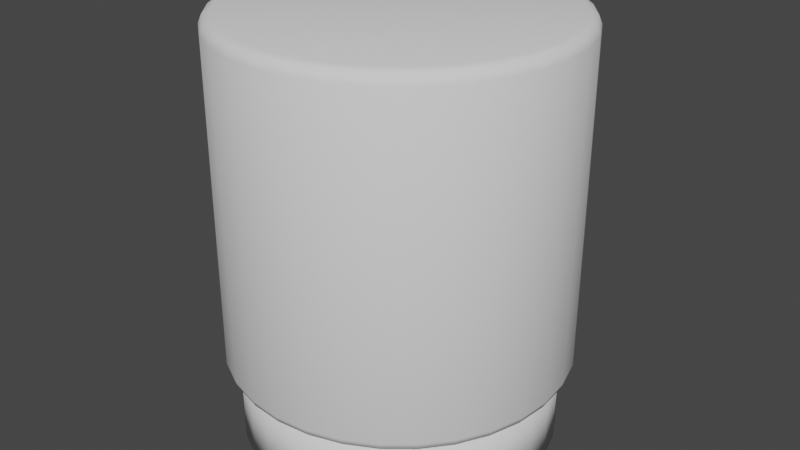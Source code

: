 # Source: Hocker_Schminktisch.blend  (saved by Blender 2.80.75; exported with 4.5.12 LTS)
import bpy
from mathutils import Matrix  # noqa: F401  (used for matrix-valued properties, if any)

bpy.ops.wm.read_factory_settings(use_empty=True)
scene = bpy.context.scene
scene.name = 'Scene'

# ---- collections
col_collection = bpy.data.collections.new('Collection'); scene.collection.children.link(col_collection)

# ---- world
world_world = bpy.data.worlds.new('World'); scene.world = world_world
world_world.use_nodes = True; world_world.node_tree.nodes.clear()
_N = world_world.node_tree.nodes; _L = world_world.node_tree.links
n0 = _N.new('ShaderNodeOutputWorld'); n0.name = 'World Output'; n0.location = (300, 300)
n1 = _N.new('ShaderNodeBackground'); n1.name = 'Background'; n1.location = (10, 300)
n1.inputs[0].default_value = (0.05088, 0.05088, 0.05088, 1.0)
_L.new(n1.outputs[0], n0.inputs[0])
n0.is_active_output = True
world_world.color = (0.05088, 0.05088, 0.05088)
world_world.use_sun_shadow = False
world_world.sun_shadow_jitter_overblur = 0.0

# ---- meshes
me_cylinder = bpy.data.meshes.new('Cylinder')
me_cylinder.from_pydata([(0.0, 1.0, -1.0), (0.0, 1.0, -0.4942), (0.1951, 0.9808, -1.0), (0.1951, 0.9808, -0.4942), (0.3827, 0.9239, -1.0), (0.3827, 0.9239, -0.4942), (0.5556, 0.8315, -1.0), (0.5556, 0.8315, -0.4942), (0.7071, 0.7071, -1.0), (0.7071, 0.7071, -0.4942), (0.8315, 0.5556, -1.0), (0.8315, 0.5556, -0.4942), (0.9239, 0.3827, -1.0), (0.9239, 0.3827, -0.4942), (0.9808, 0.1951, -1.0), (0.9808, 0.1951, -0.4942), (1.0, 7.55e-08, -1.0), (1.0, 7.55e-08, -0.4942), (0.9808, -0.1951, -1.0), (0.9808, -0.1951, -0.4942), (0.9239, -0.3827, -1.0), (0.9239, -0.3827, -0.4942), (0.8315, -0.5556, -1.0), (0.8315, -0.5556, -0.4942), (0.7071, -0.7071, -1.0), (0.7071, -0.7071, -0.4942), (0.5556, -0.8315, -1.0), (0.5556, -0.8315, -0.4942), (0.3827, -0.9239, -1.0), (0.3827, -0.9239, -0.4942), (0.1951, -0.9808, -1.0), (0.1951, -0.9808, -0.4942), (-3.258e-07, -1.0, -1.0), (-3.258e-07, -1.0, -0.4942), (-0.1951, -0.9808, -1.0), (-0.1951, -0.9808, -0.4942), (-0.3827, -0.9239, -1.0), (-0.3827, -0.9239, -0.4942), (-0.5556, -0.8315, -1.0), (-0.5556, -0.8315, -0.4942), (-0.7071, -0.7071, -1.0), (-0.7071, -0.7071, -0.4942), (-0.8315, -0.5556, -1.0), (-0.8315, -0.5556, -0.4942), (-0.9239, -0.3827, -1.0), (-0.9239, -0.3827, -0.4942), (-0.9808, -0.1951, -1.0), (-0.9808, -0.1951, -0.4942), (-1.0, 9.656e-07, -1.0), (-1.0, 9.656e-07, -0.4942), (-0.9808, 0.1951, -1.0), (-0.9808, 0.1951, -0.4942), (-0.9239, 0.3827, -1.0), (-0.9239, 0.3827, -0.4942), (-0.8315, 0.5556, -1.0), (-0.8315, 0.5556, -0.4942), (-0.7071, 0.7071, -1.0), (-0.7071, 0.7071, -0.4942), (-0.5556, 0.8315, -1.0), (-0.5556, 0.8315, -0.4942), (-0.3827, 0.9239, -1.0), (-0.3827, 0.9239, -0.4942), (-0.1951, 0.9808, -1.0), (-0.1951, 0.9808, -0.4942), (-5.355e-08, 1.015, 1.665), (1.052e-08, 1.085, 1.595), (-8.324e-09, 1.065, 1.644), (0.198, 0.9955, 1.665), (0.2117, 1.064, 1.595), (0.2077, 1.044, 1.644), (0.3884, 0.9377, 1.665), (0.4153, 1.003, 1.595), (0.4074, 0.9837, 1.644), (0.5639, 0.8439, 1.665), (0.603, 0.9024, 1.595), (0.5915, 0.8853, 1.644), (0.7177, 0.7177, 1.665), (0.7674, 0.7674, 1.595), (0.7529, 0.7529, 1.644), (0.8439, 0.5639, 1.665), (0.9024, 0.603, 1.595), (0.8853, 0.5915, 1.644), (0.9377, 0.3884, 1.665), (1.003, 0.4153, 1.595), (0.9837, 0.4074, 1.644), (0.9955, 0.198, 1.665), (1.064, 0.2117, 1.595), (1.044, 0.2077, 1.644), (1.015, 1.076e-07, 1.665), (1.085, 1.474e-07, 1.595), (1.065, 1.357e-07, 1.644), (0.9955, -0.198, 1.665), (1.064, -0.2117, 1.595), (1.044, -0.2077, 1.644), (0.9377, -0.3884, 1.665), (1.003, -0.4153, 1.595), (0.9837, -0.4074, 1.644), (0.8439, -0.5639, 1.665), (0.9024, -0.603, 1.595), (0.8853, -0.5915, 1.644), (0.7177, -0.7177, 1.665), (0.7674, -0.7674, 1.595), (0.7529, -0.7529, 1.644), (0.5639, -0.8439, 1.665), (0.603, -0.9024, 1.595), (0.5915, -0.8853, 1.644), (0.3884, -0.9377, 1.665), (0.4153, -1.003, 1.595), (0.4074, -0.9837, 1.644), (0.198, -0.9955, 1.665), (0.2117, -1.064, 1.595), (0.2077, -1.044, 1.644), (-2.64e-07, -1.015, 1.665), (-3.431e-07, -1.085, 1.595), (-3.2e-07, -1.065, 1.644), (-0.198, -0.9955, 1.665), (-0.2117, -1.064, 1.595), (-0.2077, -1.044, 1.644), (-0.3884, -0.9377, 1.665), (-0.4153, -1.003, 1.595), (-0.4074, -0.9837, 1.644), (-0.5639, -0.8439, 1.665), (-0.603, -0.9024, 1.595), (-0.5915, -0.8853, 1.644), (-0.7177, -0.7177, 1.665), (-0.7674, -0.7674, 1.595), (-0.7529, -0.7529, 1.644), (-0.8439, -0.5639, 1.665), (-0.9024, -0.603, 1.595), (-0.8853, -0.5915, 1.644), (-0.9377, -0.3884, 1.665), (-1.003, -0.4153, 1.595), (-0.9837, -0.4074, 1.644), (-0.9955, -0.198, 1.665), (-1.064, -0.2117, 1.595), (-1.044, -0.2077, 1.644), (-1.015, 9.546e-07, 1.665), (-1.085, 1.113e-06, 1.595), (-1.065, 1.067e-06, 1.644), (-0.9955, 0.198, 1.665), (-1.064, 0.2117, 1.595), (-1.044, 0.2077, 1.644), (-0.9377, 0.3884, 1.665), (-1.003, 0.4153, 1.595), (-0.9837, 0.4074, 1.644), (-0.8439, 0.5639, 1.665), (-0.9024, 0.603, 1.595), (-0.8853, 0.5915, 1.644), (-0.7177, 0.7177, 1.665), (-0.7674, 0.7674, 1.595), (-0.7529, 0.7529, 1.644), (-0.5639, 0.8439, 1.665), (-0.603, 0.9024, 1.595), (-0.5915, 0.8853, 1.644), (-0.3884, 0.9377, 1.665), (-0.4153, 1.003, 1.595), (-0.4074, 0.9837, 1.644), (-0.198, 0.9955, 1.665), (-0.2117, 1.064, 1.595), (-0.2077, 1.044, 1.644), (-4.47e-08, 1.024, -0.506), (1.052e-08, 1.085, -0.4451), (-5.704e-09, 1.067, -0.4882), (0.2117, 1.064, -0.4451), (0.1998, 1.004, -0.506), (0.2082, 1.047, -0.4882), (0.4153, 1.003, -0.4451), (0.3919, 0.9462, -0.506), (0.4085, 0.9861, -0.4882), (0.603, 0.9024, -0.4451), (0.569, 0.8516, -0.506), (0.593, 0.8875, -0.4882), (0.7674, 0.7674, -0.4451), (0.7242, 0.7242, -0.506), (0.7548, 0.7548, -0.4882), (0.9024, 0.603, -0.4451), (0.8516, 0.569, -0.506), (0.8875, 0.593, -0.4882), (1.003, 0.4153, -0.4451), (0.9462, 0.3919, -0.506), (0.9861, 0.4085, -0.4882), (1.064, 0.2117, -0.4451), (1.004, 0.1998, -0.506), (1.047, 0.2082, -0.4882), (1.085, 1.474e-07, -0.4451), (1.024, 1.122e-07, -0.506), (1.067, 1.37e-07, -0.4882), (1.064, -0.2117, -0.4451), (1.004, -0.1998, -0.506), (1.047, -0.2082, -0.4882), (1.003, -0.4153, -0.4451), (0.9462, -0.3919, -0.506), (0.9861, -0.4085, -0.4882), (0.9024, -0.603, -0.4451), (0.8516, -0.569, -0.506), (0.8875, -0.593, -0.4882), (0.7674, -0.7674, -0.4451), (0.7242, -0.7242, -0.506), (0.7548, -0.7548, -0.4882), (0.603, -0.9024, -0.4451), (0.569, -0.8516, -0.506), (0.593, -0.8875, -0.4882), (0.4153, -1.003, -0.4451), (0.3919, -0.9462, -0.506), (0.4085, -0.9861, -0.4882), (0.2117, -1.064, -0.4451), (0.1998, -1.004, -0.506), (0.2082, -1.047, -0.4882), (-3.431e-07, -1.085, -0.4451), (-2.738e-07, -1.024, -0.506), (-3.228e-07, -1.067, -0.4882), (-0.2117, -1.064, -0.4451), (-0.1998, -1.004, -0.506), (-0.2082, -1.047, -0.4882), (-0.4153, -1.003, -0.4451), (-0.3919, -0.9462, -0.506), (-0.4085, -0.9861, -0.4882), (-0.603, -0.9024, -0.4451), (-0.569, -0.8516, -0.506), (-0.593, -0.8875, -0.4882), (-0.7674, -0.7674, -0.4451), (-0.7242, -0.7242, -0.506), (-0.7548, -0.7548, -0.4882), (-0.9024, -0.603, -0.4451), (-0.8516, -0.569, -0.506), (-0.8875, -0.593, -0.4882), (-1.003, -0.4153, -0.4451), (-0.9462, -0.3919, -0.506), (-0.9861, -0.4085, -0.4882), (-1.064, -0.2117, -0.4451), (-1.004, -0.1998, -0.506), (-1.047, -0.2082, -0.4882), (-1.085, 1.113e-06, -0.4451), (-1.024, 9.76e-07, -0.506), (-1.067, 1.073e-06, -0.4882), (-1.064, 0.2117, -0.4451), (-1.004, 0.1998, -0.506), (-1.047, 0.2082, -0.4882), (-1.003, 0.4153, -0.4451), (-0.9462, 0.3919, -0.506), (-0.9861, 0.4085, -0.4882), (-0.9024, 0.603, -0.4451), (-0.8516, 0.569, -0.506), (-0.8875, 0.593, -0.4882), (-0.7674, 0.7674, -0.4451), (-0.7242, 0.7242, -0.506), (-0.7548, 0.7548, -0.4882), (-0.603, 0.9024, -0.4451), (-0.569, 0.8516, -0.506), (-0.593, 0.8875, -0.4882), (-0.4153, 1.003, -0.4451), (-0.3919, 0.9462, -0.506), (-0.4085, 0.9861, -0.4882), (-0.2117, 1.064, -0.4451), (-0.1998, 1.004, -0.506), (-0.2082, 1.047, -0.4882)], [], [(0, 1, 3, 2), (2, 3, 5, 4), (4, 5, 7, 6), (6, 7, 9, 8), (8, 9, 11, 10), (10, 11, 13, 12), (12, 13, 15, 14), (14, 15, 17, 16), (16, 17, 19, 18), (18, 19, 21, 20), (20, 21, 23, 22), (22, 23, 25, 24), (24, 25, 27, 26), (26, 27, 29, 28), (28, 29, 31, 30), (30, 31, 33, 32), (32, 33, 35, 34), (34, 35, 37, 36), (36, 37, 39, 38), (38, 39, 41, 40), (40, 41, 43, 42), (42, 43, 45, 44), (44, 45, 47, 46), (46, 47, 49, 48), (48, 49, 51, 50), (50, 51, 53, 52), (52, 53, 55, 54), (54, 55, 57, 56), (56, 57, 59, 58), (58, 59, 61, 60), (3, 1, 63, 61, 59, 57, 55, 53, 51, 49, 47, 45, 43, 41, 39, 37, 35, 33, 31, 29, 27, 25, 23, 21, 19, 17, 15, 13, 11, 9, 7, 5), (60, 61, 63, 62), (62, 63, 1, 0), (0, 2, 4, 6, 8, 10, 12, 14, 16, 18, 20, 22, 24, 26, 28, 30, 32, 34, 36, 38, 40, 42, 44, 46, 48, 50, 52, 54, 56, 58, 60, 62), (161, 65, 68, 163), (169, 74, 77, 172), (172, 77, 80, 175), (175, 80, 83, 178), (178, 83, 86, 181), (181, 86, 89, 184), (184, 89, 92, 187), (187, 92, 95, 190), (190, 95, 98, 193), (193, 98, 101, 196), (196, 101, 104, 199), (199, 104, 107, 202), (202, 107, 110, 205), (205, 110, 113, 208), (208, 113, 116, 211), (211, 116, 119, 214), (214, 119, 122, 217), (217, 122, 125, 220), (220, 125, 128, 223), (223, 128, 131, 226), (226, 131, 134, 229), (229, 134, 137, 232), (232, 137, 140, 235), (235, 140, 143, 238), (238, 143, 146, 241), (241, 146, 149, 244), (244, 149, 152, 247), (247, 152, 155, 250), (250, 155, 158, 253), (163, 68, 71, 166), (166, 71, 74, 169), (253, 158, 65, 161), (68, 65, 66, 69), (69, 66, 64, 67), (71, 68, 69, 72), (72, 69, 67, 70), (74, 71, 72, 75), (75, 72, 70, 73), (77, 74, 75, 78), (78, 75, 73, 76), (80, 77, 78, 81), (81, 78, 76, 79), (83, 80, 81, 84), (84, 81, 79, 82), (86, 83, 84, 87), (87, 84, 82, 85), (89, 86, 87, 90), (90, 87, 85, 88), (92, 89, 90, 93), (93, 90, 88, 91), (95, 92, 93, 96), (96, 93, 91, 94), (98, 95, 96, 99), (99, 96, 94, 97), (101, 98, 99, 102), (102, 99, 97, 100), (104, 101, 102, 105), (105, 102, 100, 103), (107, 104, 105, 108), (108, 105, 103, 106), (110, 107, 108, 111), (111, 108, 106, 109), (113, 110, 111, 114), (114, 111, 109, 112), (116, 113, 114, 117), (117, 114, 112, 115), (119, 116, 117, 120), (120, 117, 115, 118), (122, 119, 120, 123), (123, 120, 118, 121), (125, 122, 123, 126), (126, 123, 121, 124), (128, 125, 126, 129), (129, 126, 124, 127), (131, 128, 129, 132), (132, 129, 127, 130), (134, 131, 132, 135), (135, 132, 130, 133), (137, 134, 135, 138), (138, 135, 133, 136), (140, 137, 138, 141), (141, 138, 136, 139), (143, 140, 141, 144), (144, 141, 139, 142), (146, 143, 144, 147), (147, 144, 142, 145), (149, 146, 147, 150), (150, 147, 145, 148), (152, 149, 150, 153), (153, 150, 148, 151), (155, 152, 153, 156), (156, 153, 151, 154), (158, 155, 156, 159), (159, 156, 154, 157), (65, 158, 159, 66), (66, 159, 157, 64), (67, 64, 157, 154, 151, 148, 145, 142, 139, 136, 133, 130, 127, 124, 121, 118, 115, 112, 109, 106, 103, 100, 97, 94, 91, 88, 85, 82, 79, 76, 73, 70), (161, 163, 165, 162), (162, 165, 164, 160), (163, 166, 168, 165), (165, 168, 167, 164), (166, 169, 171, 168), (168, 171, 170, 167), (169, 172, 174, 171), (171, 174, 173, 170), (172, 175, 177, 174), (174, 177, 176, 173), (175, 178, 180, 177), (177, 180, 179, 176), (178, 181, 183, 180), (180, 183, 182, 179), (181, 184, 186, 183), (183, 186, 185, 182), (184, 187, 189, 186), (186, 189, 188, 185), (187, 190, 192, 189), (189, 192, 191, 188), (190, 193, 195, 192), (192, 195, 194, 191), (193, 196, 198, 195), (195, 198, 197, 194), (196, 199, 201, 198), (198, 201, 200, 197), (199, 202, 204, 201), (201, 204, 203, 200), (202, 205, 207, 204), (204, 207, 206, 203), (205, 208, 210, 207), (207, 210, 209, 206), (208, 211, 213, 210), (210, 213, 212, 209), (211, 214, 216, 213), (213, 216, 215, 212), (214, 217, 219, 216), (216, 219, 218, 215), (217, 220, 222, 219), (219, 222, 221, 218), (220, 223, 225, 222), (222, 225, 224, 221), (223, 226, 228, 225), (225, 228, 227, 224), (226, 229, 231, 228), (228, 231, 230, 227), (229, 232, 234, 231), (231, 234, 233, 230), (232, 235, 237, 234), (234, 237, 236, 233), (235, 238, 240, 237), (237, 240, 239, 236), (238, 241, 243, 240), (240, 243, 242, 239), (241, 244, 246, 243), (243, 246, 245, 242), (244, 247, 249, 246), (246, 249, 248, 245), (247, 250, 252, 249), (249, 252, 251, 248), (250, 253, 255, 252), (252, 255, 254, 251), (253, 161, 162, 255), (255, 162, 160, 254), (160, 164, 167, 170, 173, 176, 179, 182, 185, 188, 191, 194, 197, 200, 203, 206, 209, 212, 215, 218, 221, 224, 227, 230, 233, 236, 239, 242, 245, 248, 251, 254)])
me_cylinder.polygons.foreach_set('use_smooth', [True] * 196)
_uv = me_cylinder.uv_layers.new(name='UVMap')
_uv.uv.foreach_set('vector', [0.7057, 0.07494, 0.7571, 0.07494, 0.7571, 0.09267, 0.7057, 0.09267, 0.7057, 0.09267, 0.7571, 0.09267, 0.7571, 0.1115, 0.7057, 0.1115, 0.7057, 0.1115, 0.7571, 0.1115, 0.7571, 0.1307, 0.7057, 0.1307, 0.7057, 0.1307, 0.7571, 0.1307, 0.7571, 0.1495, 0.7057, 0.1495, 0.7057, 0.1495, 0.7571, 0.1495, 0.7571, 0.1672, 0.7057, 0.1672, 0.7057, 0.1672, 0.7571, 0.1672, 0.7571, 0.1832, 0.7057, 0.1832, 0.7057, 0.1832, 0.7571, 0.1832, 0.7571, 0.1968, 0.7057, 0.1968, 0.9332, 0.7032, 0.9846, 0.7032, 0.9846, 0.7192, 0.9332, 0.7192, 0.9332, 0.7192, 0.9846, 0.7192, 0.9846, 0.7369, 0.9332, 0.7369, 0.9332, 0.7369, 0.9846, 0.7369, 0.9846, 0.7558, 0.9332, 0.7558, 0.9332, 0.7558, 0.9846, 0.7558, 0.9846, 0.7749, 0.9332, 0.7749, 0.9332, 0.7749, 0.9846, 0.7749, 0.9846, 0.7938, 0.9332, 0.7938, 0.9332, 0.7938, 0.9846, 0.7938, 0.9846, 0.8115, 0.9332, 0.8115, 0.9332, 0.8115, 0.9846, 0.8115, 0.9846, 0.8275, 0.9332, 0.8275, 0.7879, 0.04134, 0.8394, 0.04134, 0.8394, 0.05491, 0.7879, 0.05491, 0.7879, 0.05491, 0.8394, 0.05491, 0.8394, 0.07087, 0.7879, 0.07087, 0.7879, 0.07087, 0.8394, 0.07087, 0.8394, 0.0886, 0.7879, 0.0886, 0.7879, 0.0886, 0.8394, 0.0886, 0.8394, 0.1074, 0.7879, 0.1074, 0.7879, 0.1074, 0.8394, 0.1074, 0.8394, 0.1266, 0.7879, 0.1266, 0.7879, 0.1266, 0.8394, 0.1266, 0.8394, 0.1454, 0.7879, 0.1454, 0.7879, 0.1454, 0.8394, 0.1454, 0.8394, 0.1632, 0.7879, 0.1632, 0.7879, 0.1632, 0.8394, 0.1632, 0.8394, 0.1791, 0.7879, 0.1791, 0.8702, 0.04134, 0.9216, 0.04134, 0.9216, 0.05491, 0.8702, 0.05491, 0.8702, 0.05491, 0.9216, 0.05491, 0.9216, 0.07087, 0.8702, 0.07087, 0.8702, 0.07087, 0.9216, 0.07087, 0.9216, 0.0886, 0.8702, 0.0886, 0.8702, 0.0886, 0.9216, 0.0886, 0.9216, 0.1074, 0.8702, 0.1074, 0.8702, 0.1074, 0.9216, 0.1074, 0.9216, 0.1266, 0.8702, 0.1266, 0.8702, 0.1266, 0.9216, 0.1266, 0.9216, 0.1454, 0.8702, 0.1454, 0.8702, 0.1454, 0.9216, 0.1454, 0.9216, 0.1632, 0.8702, 0.1632, 0.8702, 0.1632, 0.9216, 0.1632, 0.9216, 0.1791, 0.8702, 0.1791, 0.5174, 0.3904, 0.5369, 0.3942, 0.5553, 0.4015, 0.5719, 0.4122, 0.586, 0.4257, 0.5971, 0.4417, 0.6047, 0.4594, 0.6086, 0.4782, 0.6086, 0.4974, 0.6047, 0.5163, 0.5971, 0.534, 0.586, 0.55, 0.5719, 0.5635, 0.5553, 0.5742, 0.5369, 0.5815, 0.5174, 0.5853, 0.4975, 0.5853, 0.4779, 0.5815, 0.4595, 0.5742, 0.4429, 0.5635, 0.4288, 0.55, 0.4178, 0.534, 0.4101, 0.5163, 0.4063, 0.4974, 0.4063, 0.4782, 0.4101, 0.4594, 0.4178, 0.4417, 0.4288, 0.4257, 0.4429, 0.4122, 0.4595, 0.4015, 0.4779, 0.3942, 0.4975, 0.3904, 0.7057, 0.04541, 0.7571, 0.04541, 0.7571, 0.05898, 0.7057, 0.05898, 0.7057, 0.05898, 0.7571, 0.05898, 0.7571, 0.07494, 0.7057, 0.07494, 0.1718, 0.5861, 0.1519, 0.5861, 0.1324, 0.5824, 0.1139, 0.575, 0.09738, 0.5644, 0.08329, 0.5508, 0.07221, 0.5348, 0.06459, 0.5171, 0.0607, 0.4983, 0.0607, 0.4791, 0.06459, 0.4603, 0.07221, 0.4425, 0.08329, 0.4266, 0.09738, 0.413, 0.1139, 0.4023, 0.1324, 0.395, 0.1519, 0.3913, 0.1718, 0.3913, 0.1914, 0.395, 0.2098, 0.4023, 0.2264, 0.413, 0.2404, 0.4266, 0.2515, 0.4425, 0.2591, 0.4603, 0.263, 0.4791, 0.263, 0.4983, 0.2591, 0.5171, 0.2515, 0.5348, 0.2404, 0.5508, 0.2264, 0.5644, 0.2098, 0.575, 0.1914, 0.5824, 0.1885, 0.7114, 0.1885, 0.9111, 0.1685, 0.9111, 0.1685, 0.7114, 0.1256, 0.7114, 0.1256, 0.9111, 0.1044, 0.9111, 0.1044, 0.7114, 0.1044, 0.7114, 0.1044, 0.9111, 0.08445, 0.9111, 0.08445, 0.7114, 0.08445, 0.7114, 0.08445, 0.9111, 0.06646, 0.9111, 0.06646, 0.7114, 0.06646, 0.7114, 0.06646, 0.9111, 0.05117, 0.9111, 0.05117, 0.7114, 0.412, 0.9109, 0.412, 0.7112, 0.43, 0.7112, 0.43, 0.9109, 0.43, 0.9109, 0.43, 0.7112, 0.45, 0.7112, 0.45, 0.9109, 0.45, 0.9109, 0.45, 0.7112, 0.4712, 0.7112, 0.4712, 0.9109, 0.4712, 0.9109, 0.4712, 0.7112, 0.4928, 0.7112, 0.4928, 0.9109, 0.4928, 0.9109, 0.4928, 0.7112, 0.514, 0.7112, 0.514, 0.9109, 0.514, 0.9109, 0.514, 0.7112, 0.534, 0.7112, 0.534, 0.9109, 0.534, 0.9109, 0.534, 0.7112, 0.552, 0.7112, 0.552, 0.9109, 0.552, 0.9109, 0.552, 0.7112, 0.5673, 0.7112, 0.5673, 0.9109, 0.7358, 0.5991, 0.7358, 0.3994, 0.7537, 0.3994, 0.7537, 0.5991, 0.7537, 0.5991, 0.7537, 0.3994, 0.7737, 0.3994, 0.7737, 0.5991, 0.7737, 0.5991, 0.7737, 0.3994, 0.7949, 0.3994, 0.7949, 0.5991, 0.7949, 0.5991, 0.7949, 0.3994, 0.8166, 0.3994, 0.8166, 0.5991, 0.8166, 0.5991, 0.8166, 0.3994, 0.8378, 0.3994, 0.8378, 0.5991, 0.8378, 0.5991, 0.8378, 0.3994, 0.8578, 0.3994, 0.8578, 0.5991, 0.8578, 0.5991, 0.8578, 0.3994, 0.8757, 0.3994, 0.8757, 0.5991, 0.8757, 0.5991, 0.8757, 0.3994, 0.891, 0.3994, 0.891, 0.5991, 0.7312, 0.9332, 0.7312, 0.7335, 0.7491, 0.7335, 0.7491, 0.9332, 0.7491, 0.9332, 0.7491, 0.7335, 0.7691, 0.7335, 0.7691, 0.9332, 0.7691, 0.9332, 0.7691, 0.7335, 0.7903, 0.7335, 0.7903, 0.9332, 0.7903, 0.9332, 0.7903, 0.7335, 0.812, 0.7335, 0.812, 0.9332, 0.812, 0.9332, 0.812, 0.7335, 0.8332, 0.7335, 0.8332, 0.9332, 0.8332, 0.9332, 0.8332, 0.7335, 0.8532, 0.7335, 0.8532, 0.9332, 0.8532, 0.9332, 0.8532, 0.7335, 0.8711, 0.7335, 0.8711, 0.9332, 0.2217, 0.7114, 0.2217, 0.9111, 0.2064, 0.9111, 0.2064, 0.7114, 0.1685, 0.7114, 0.1685, 0.9111, 0.1473, 0.9111, 0.1473, 0.7114, 0.1473, 0.7114, 0.1473, 0.9111, 0.1256, 0.9111, 0.1256, 0.7114, 0.2064, 0.7114, 0.2064, 0.9111, 0.1885, 0.9111, 0.1885, 0.7114, 0.1685, 0.9111, 0.1885, 0.9111, 0.1875, 0.916, 0.1679, 0.916, 0.5866, 0.0854, 0.6016, 0.09985, 0.5977, 0.1029, 0.5834, 0.08916, 0.1473, 0.9111, 0.1685, 0.9111, 0.1679, 0.916, 0.1471, 0.916, 0.5689, 0.07405, 0.5866, 0.0854, 0.5834, 0.08916, 0.5665, 0.07834, 0.1256, 0.9111, 0.1473, 0.9111, 0.1471, 0.916, 0.1258, 0.916, 0.5493, 0.06623, 0.5689, 0.07405, 0.5665, 0.07834, 0.5478, 0.07089, 0.1044, 0.9111, 0.1256, 0.9111, 0.1258, 0.916, 0.105, 0.916, 0.5285, 0.06224, 0.5493, 0.06623, 0.5478, 0.07089, 0.528, 0.06709, 0.08445, 0.9111, 0.1044, 0.9111, 0.105, 0.916, 0.08543, 0.916, 0.5073, 0.06224, 0.5285, 0.06224, 0.528, 0.06709, 0.5078, 0.06709, 0.06646, 0.9111, 0.08445, 0.9111, 0.08543, 0.916, 0.06779, 0.916, 0.4865, 0.06623, 0.5073, 0.06224, 0.5078, 0.06709, 0.4879, 0.07089, 0.412, 0.7112, 0.3967, 0.7112, 0.3983, 0.7064, 0.4133, 0.7064, 0.4669, 0.07405, 0.4865, 0.06623, 0.4879, 0.07089, 0.4693, 0.07834, 0.43, 0.7112, 0.412, 0.7112, 0.4133, 0.7064, 0.431, 0.7064, 0.4492, 0.0854, 0.4669, 0.07405, 0.4693, 0.07834, 0.4524, 0.08916, 0.45, 0.7112, 0.43, 0.7112, 0.431, 0.7064, 0.4506, 0.7064, 0.4342, 0.09985, 0.4492, 0.0854, 0.4524, 0.08916, 0.4381, 0.1029, 0.4712, 0.7112, 0.45, 0.7112, 0.4506, 0.7064, 0.4714, 0.7064, 0.4224, 0.1168, 0.4342, 0.09985, 0.4381, 0.1029, 0.4269, 0.1191, 0.4928, 0.7112, 0.4712, 0.7112, 0.4714, 0.7064, 0.4926, 0.7064, 0.4143, 0.1357, 0.4224, 0.1168, 0.4269, 0.1191, 0.4192, 0.1371, 0.514, 0.7112, 0.4928, 0.7112, 0.4926, 0.7064, 0.5134, 0.7064, 0.4102, 0.1558, 0.4143, 0.1357, 0.4192, 0.1371, 0.4152, 0.1562, 0.534, 0.7112, 0.514, 0.7112, 0.5134, 0.7064, 0.533, 0.7064, 0.4102, 0.1762, 0.4102, 0.1558, 0.4152, 0.1562, 0.4152, 0.1757, 0.552, 0.7112, 0.534, 0.7112, 0.533, 0.7064, 0.5507, 0.7064, 0.4143, 0.1962, 0.4102, 0.1762, 0.4152, 0.1757, 0.4192, 0.1948, 0.7358, 0.3994, 0.7205, 0.3994, 0.7221, 0.3946, 0.7371, 0.3946, 0.4224, 0.2151, 0.4143, 0.1962, 0.4192, 0.1948, 0.4269, 0.2128, 0.7537, 0.3994, 0.7358, 0.3994, 0.7371, 0.3946, 0.7547, 0.3946, 0.4342, 0.2321, 0.4224, 0.2151, 0.4269, 0.2128, 0.4381, 0.229, 0.7737, 0.3994, 0.7537, 0.3994, 0.7547, 0.3946, 0.7743, 0.3946, 0.4492, 0.2466, 0.4342, 0.2321, 0.4381, 0.229, 0.4524, 0.2428, 0.7949, 0.3994, 0.7737, 0.3994, 0.7743, 0.3946, 0.7951, 0.3946, 0.4669, 0.2579, 0.4492, 0.2466, 0.4524, 0.2428, 0.4693, 0.2536, 0.8166, 0.3994, 0.7949, 0.3994, 0.7951, 0.3946, 0.8164, 0.3946, 0.4865, 0.2657, 0.4669, 0.2579, 0.4693, 0.2536, 0.4879, 0.2611, 0.8378, 0.3994, 0.8166, 0.3994, 0.8164, 0.3946, 0.8372, 0.3946, 0.5073, 0.2697, 0.4865, 0.2657, 0.4879, 0.2611, 0.5078, 0.2649, 0.8578, 0.3994, 0.8378, 0.3994, 0.8372, 0.3946, 0.8568, 0.3946, 0.5285, 0.2697, 0.5073, 0.2697, 0.5078, 0.2649, 0.528, 0.2649, 0.8757, 0.3994, 0.8578, 0.3994, 0.8568, 0.3946, 0.8744, 0.3946, 0.5493, 0.2657, 0.5285, 0.2697, 0.528, 0.2649, 0.5478, 0.2611, 0.7312, 0.7335, 0.7159, 0.7335, 0.7175, 0.7286, 0.7325, 0.7286, 0.5689, 0.2579, 0.5493, 0.2657, 0.5478, 0.2611, 0.5665, 0.2536, 0.7491, 0.7335, 0.7312, 0.7335, 0.7325, 0.7286, 0.7501, 0.7286, 0.5866, 0.2466, 0.5689, 0.2579, 0.5665, 0.2536, 0.5834, 0.2428, 0.7691, 0.7335, 0.7491, 0.7335, 0.7501, 0.7286, 0.7697, 0.7286, 0.6016, 0.2321, 0.5866, 0.2466, 0.5834, 0.2428, 0.5977, 0.229, 0.7903, 0.7335, 0.7691, 0.7335, 0.7697, 0.7286, 0.7905, 0.7286, 0.6133, 0.2151, 0.6016, 0.2321, 0.5977, 0.229, 0.6089, 0.2128, 0.812, 0.7335, 0.7903, 0.7335, 0.7905, 0.7286, 0.8118, 0.7286, 0.6215, 0.1962, 0.6133, 0.2151, 0.6089, 0.2128, 0.6166, 0.1948, 0.8332, 0.7335, 0.812, 0.7335, 0.8118, 0.7286, 0.8326, 0.7286, 0.6256, 0.1762, 0.6215, 0.1962, 0.6166, 0.1948, 0.6206, 0.1757, 0.8532, 0.7335, 0.8332, 0.7335, 0.8326, 0.7286, 0.8522, 0.7286, 0.6256, 0.1558, 0.6256, 0.1762, 0.6206, 0.1757, 0.6206, 0.1562, 0.8711, 0.7335, 0.8532, 0.7335, 0.8522, 0.7286, 0.8698, 0.7286, 0.6215, 0.1357, 0.6256, 0.1558, 0.6206, 0.1562, 0.6166, 0.1371, 0.2064, 0.9111, 0.2217, 0.9111, 0.2201, 0.916, 0.2051, 0.916, 0.6133, 0.1168, 0.6215, 0.1357, 0.6166, 0.1371, 0.6089, 0.1191, 0.1885, 0.9111, 0.2064, 0.9111, 0.2051, 0.916, 0.1875, 0.916, 0.6016, 0.09985, 0.6133, 0.1168, 0.6089, 0.1191, 0.5977, 0.1029, 0.5834, 0.08916, 0.5977, 0.1029, 0.6089, 0.1191, 0.6166, 0.1371, 0.6206, 0.1562, 0.6206, 0.1757, 0.6166, 0.1948, 0.6089, 0.2128, 0.5977, 0.229, 0.5834, 0.2428, 0.5665, 0.2536, 0.5478, 0.2611, 0.528, 0.2649, 0.5078, 0.2649, 0.4879, 0.2611, 0.4693, 0.2536, 0.4524, 0.2428, 0.4381, 0.229, 0.4269, 0.2128, 0.4192, 0.1948, 0.4152, 0.1757, 0.4152, 0.1562, 0.4192, 0.1371, 0.4269, 0.1191, 0.4381, 0.1029, 0.4524, 0.08916, 0.4693, 0.07834, 0.4879, 0.07089, 0.5078, 0.06709, 0.528, 0.06709, 0.5478, 0.07089, 0.5665, 0.07834, 0.1885, 0.7114, 0.1685, 0.7114, 0.168, 0.7072, 0.1876, 0.7072, 0.2416, 0.08562, 0.2567, 0.1001, 0.2533, 0.1028, 0.2388, 0.08889, 0.1685, 0.7114, 0.1473, 0.7114, 0.1471, 0.7072, 0.168, 0.7072, 0.2567, 0.1001, 0.2685, 0.1171, 0.2646, 0.1191, 0.2533, 0.1028, 0.1473, 0.7114, 0.1256, 0.7114, 0.1258, 0.7072, 0.1471, 0.7072, 0.2685, 0.1171, 0.2766, 0.1361, 0.2724, 0.1373, 0.2646, 0.1191, 0.1256, 0.7114, 0.1044, 0.7114, 0.105, 0.7072, 0.1258, 0.7072, 0.2766, 0.1361, 0.2808, 0.1562, 0.2764, 0.1566, 0.2724, 0.1373, 0.1044, 0.7114, 0.08445, 0.7114, 0.08531, 0.7072, 0.105, 0.7072, 0.2808, 0.1562, 0.2808, 0.1766, 0.2764, 0.1762, 0.2764, 0.1566, 0.08445, 0.7114, 0.06646, 0.7114, 0.06762, 0.7072, 0.08531, 0.7072, 0.2808, 0.1766, 0.2766, 0.1967, 0.2724, 0.1955, 0.2764, 0.1762, 0.06646, 0.7114, 0.05117, 0.7114, 0.05258, 0.7072, 0.06762, 0.7072, 0.2766, 0.1967, 0.2685, 0.2157, 0.2646, 0.2137, 0.2724, 0.1955, 0.412, 0.9109, 0.43, 0.9109, 0.4309, 0.9151, 0.4132, 0.9151, 0.2685, 0.2157, 0.2567, 0.2327, 0.2533, 0.23, 0.2646, 0.2137, 0.43, 0.9109, 0.45, 0.9109, 0.4505, 0.9151, 0.4309, 0.9151, 0.2567, 0.2327, 0.2416, 0.2472, 0.2388, 0.2439, 0.2533, 0.23, 0.45, 0.9109, 0.4712, 0.9109, 0.4714, 0.9151, 0.4505, 0.9151, 0.2416, 0.2472, 0.2239, 0.2586, 0.2219, 0.2548, 0.2388, 0.2439, 0.4712, 0.9109, 0.4928, 0.9109, 0.4926, 0.9151, 0.4714, 0.9151, 0.2239, 0.2586, 0.2043, 0.2664, 0.203, 0.2623, 0.2219, 0.2548, 0.4928, 0.9109, 0.514, 0.9109, 0.5135, 0.9151, 0.4926, 0.9151, 0.2043, 0.2664, 0.1834, 0.2704, 0.183, 0.2662, 0.203, 0.2623, 0.514, 0.9109, 0.534, 0.9109, 0.5332, 0.9151, 0.5135, 0.9151, 0.1834, 0.2704, 0.1621, 0.2704, 0.1626, 0.2662, 0.183, 0.2662, 0.534, 0.9109, 0.552, 0.9109, 0.5508, 0.9151, 0.5332, 0.9151, 0.1621, 0.2704, 0.1413, 0.2664, 0.1426, 0.2623, 0.1626, 0.2662, 0.552, 0.9109, 0.5673, 0.9109, 0.5659, 0.9151, 0.5508, 0.9151, 0.1413, 0.2664, 0.1216, 0.2586, 0.1237, 0.2548, 0.1426, 0.2623, 0.7358, 0.5991, 0.7537, 0.5991, 0.7546, 0.6033, 0.7369, 0.6033, 0.1216, 0.2586, 0.1039, 0.2472, 0.1067, 0.2439, 0.1237, 0.2548, 0.7537, 0.5991, 0.7737, 0.5991, 0.7742, 0.6033, 0.7546, 0.6033, 0.1039, 0.2472, 0.0889, 0.2327, 0.0923, 0.23, 0.1067, 0.2439, 0.7737, 0.5991, 0.7949, 0.5991, 0.7951, 0.6033, 0.7742, 0.6033, 0.0889, 0.2327, 0.07708, 0.2157, 0.08096, 0.2137, 0.0923, 0.23, 0.7949, 0.5991, 0.8166, 0.5991, 0.8164, 0.6033, 0.7951, 0.6033, 0.07708, 0.2157, 0.06894, 0.1967, 0.07315, 0.1955, 0.08096, 0.2137, 0.8166, 0.5991, 0.8378, 0.5991, 0.8372, 0.6033, 0.8164, 0.6033, 0.06894, 0.1967, 0.06479, 0.1766, 0.06917, 0.1762, 0.07315, 0.1955, 0.8378, 0.5991, 0.8578, 0.5991, 0.8569, 0.6033, 0.8372, 0.6033, 0.06479, 0.1766, 0.06479, 0.1562, 0.06917, 0.1566, 0.06917, 0.1762, 0.8578, 0.5991, 0.8757, 0.5991, 0.8746, 0.6033, 0.8569, 0.6033, 0.06479, 0.1562, 0.06894, 0.1361, 0.07315, 0.1373, 0.06917, 0.1566, 0.8757, 0.5991, 0.891, 0.5991, 0.8896, 0.6033, 0.8746, 0.6033, 0.06894, 0.1361, 0.07708, 0.1171, 0.08096, 0.1191, 0.07315, 0.1373, 0.7312, 0.9332, 0.7491, 0.9332, 0.75, 0.9374, 0.7323, 0.9374, 0.07708, 0.1171, 0.0889, 0.1001, 0.0923, 0.1028, 0.08096, 0.1191, 0.7491, 0.9332, 0.7691, 0.9332, 0.7697, 0.9374, 0.75, 0.9374, 0.0889, 0.1001, 0.1039, 0.08562, 0.1067, 0.08889, 0.0923, 0.1028, 0.7691, 0.9332, 0.7903, 0.9332, 0.7905, 0.9374, 0.7697, 0.9374, 0.1039, 0.08562, 0.1216, 0.07423, 0.1237, 0.07797, 0.1067, 0.08889, 0.7903, 0.9332, 0.812, 0.9332, 0.8118, 0.9374, 0.7905, 0.9374, 0.1216, 0.07423, 0.1413, 0.0664, 0.1426, 0.07045, 0.1237, 0.07797, 0.812, 0.9332, 0.8332, 0.9332, 0.8327, 0.9374, 0.8118, 0.9374, 0.1413, 0.0664, 0.1621, 0.0624, 0.1626, 0.06661, 0.1426, 0.07045, 0.8332, 0.9332, 0.8532, 0.9332, 0.8523, 0.9374, 0.8327, 0.9374, 0.1621, 0.0624, 0.1834, 0.0624, 0.183, 0.06661, 0.1626, 0.06661, 0.8532, 0.9332, 0.8711, 0.9332, 0.87, 0.9374, 0.8523, 0.9374, 0.1834, 0.0624, 0.2043, 0.0664, 0.203, 0.07045, 0.183, 0.06661, 0.2217, 0.7114, 0.2064, 0.7114, 0.2053, 0.7072, 0.2203, 0.7072, 0.2043, 0.0664, 0.2239, 0.07423, 0.2219, 0.07797, 0.203, 0.07045, 0.2064, 0.7114, 0.1885, 0.7114, 0.1876, 0.7072, 0.2053, 0.7072, 0.2239, 0.07423, 0.2416, 0.08562, 0.2388, 0.08889, 0.2219, 0.07797, 0.2388, 0.08889, 0.2533, 0.1028, 0.2646, 0.1191, 0.2724, 0.1373, 0.2764, 0.1566, 0.2764, 0.1762, 0.2724, 0.1955, 0.2646, 0.2137, 0.2533, 0.23, 0.2388, 0.2439, 0.2219, 0.2548, 0.203, 0.2623, 0.183, 0.2662, 0.1626, 0.2662, 0.1426, 0.2623, 0.1237, 0.2548, 0.1067, 0.2439, 0.0923, 0.23, 0.08096, 0.2137, 0.07315, 0.1955, 0.06917, 0.1762, 0.06917, 0.1566, 0.07315, 0.1373, 0.08096, 0.1191, 0.0923, 0.1028, 0.1067, 0.08889, 0.1237, 0.07797, 0.1426, 0.07045, 0.1626, 0.06661, 0.183, 0.06661, 0.203, 0.07045, 0.2219, 0.07797])
me_cylinder.use_remesh_preserve_volume = False
me_cylinder.use_remesh_preserve_attributes = False
me_cylinder.use_mirror_vertex_groups = False
me_cylinder.update()

# ---- objects
ob_cylinder = bpy.data.objects.new('Cylinder', me_cylinder)

# ---- transforms, parenting, visibility, modifiers, constraints
ob_cylinder.location = (0.0, 0.0, 0.0)
ob_cylinder.scale = (0.7755, 0.7755, 0.7755)
ob_cylinder.lineart.crease_threshold = 0.0

# ---- collection membership
col_collection.objects.link(ob_cylinder)

# ---- scene / render settings (as saved in the file)
scene.frame_start = 1; scene.frame_end = 250; scene.frame_set(1)
scene.render.engine = 'BLENDER_EEVEE_NEXT'
scene.cycles.use_denoising = False
scene.cycles.samples = 128
scene.cycles.sampling_pattern = 'TABULATED_SOBOL'
scene.cycles.use_adaptive_sampling = False
scene.cycles.use_light_tree = False
scene.view_settings.view_transform = 'Filmic'
bpy.context.view_layer.update()

# ---- added for rendering (the .blend has no active camera and no usable light): camera, sun
cam_auto = bpy.data.cameras.new('AutoCamera')
cam_auto.lens = 50.0
cam_auto.sensor_width = 36.0
cam_auto.clip_end = 1000.0
ob_auto_camera = bpy.data.objects.new('AutoCamera', cam_auto)
scene.collection.objects.link(ob_auto_camera)
ob_auto_camera.location = (2.91661, -3.49993, 2.591)
ob_auto_camera.rotation_euler = (1.09748, -7.21219e-08, 0.694738)
scene.camera = ob_auto_camera
light_auto_sun = bpy.data.lights.new('AutoSun', 'SUN')
light_auto_sun.energy = 3.0
light_auto_sun.angle = 0.0523599
ob_auto_sun = bpy.data.objects.new('AutoSun', light_auto_sun)
scene.collection.objects.link(ob_auto_sun)
ob_auto_sun.rotation_euler = (0.872665, 0.174533, 0.523599)
bpy.context.view_layer.update()

